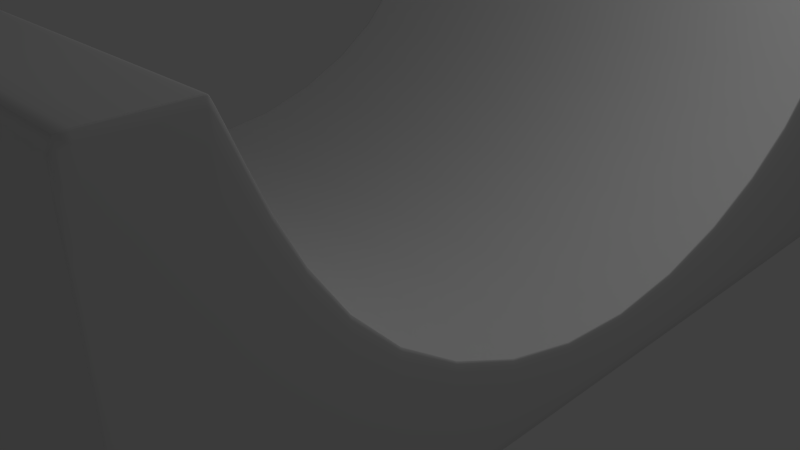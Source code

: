 # Source: halfpipe.blend  (saved by Blender 2.76.0; exported with 4.5.12 LTS)
import bpy
from mathutils import Matrix  # noqa: F401  (used for matrix-valued properties, if any)

bpy.ops.wm.read_factory_settings(use_empty=True)
scene = bpy.context.scene
scene.name = 'Scene'

# ---- collections
col_collection_1 = bpy.data.collections.new('Collection 1'); scene.collection.children.link(col_collection_1)

# ---- materials (node trees are filled in below, after node groups)
mat_material = bpy.data.materials.new('Material')
mat_material.alpha_threshold = 0.0
mat_material.use_transparent_shadow = False
mat_material.roughness = 0.5
mat_material.line_color = (0.0, 0.0, 0.0, 1.0)

# ---- material node trees

# ---- world
world_world = bpy.data.worlds.new('World'); scene.world = world_world
world_world.color = (0.05088, 0.05088, 0.05088)
world_world.use_sun_shadow = False
world_world.sun_shadow_jitter_overblur = 0.0
world_world.cycles.sampling_method = 'MANUAL'
world_world.cycles.sample_map_resolution = 256

# ---- cameras
cam_camera = bpy.data.cameras.new('Camera')
cam_camera.clip_end = 100.0
cam_camera.lens = 35.0
cam_camera.sensor_width = 32.0
cam_camera.sensor_height = 18.0
cam_camera.ortho_scale = 7.314
cam_camera.dof.focus_distance = 0.0
cam_camera.dof.aperture_fstop = 128.0

# ---- lights
light_lamp = bpy.data.lights.new('Lamp', 'POINT')
light_lamp.transmission_factor = 0.0
light_lamp.cutoff_distance = 30.0
light_lamp.energy = 100.0
light_lamp.shadow_buffer_clip_start = 1.001
light_lamp.shadow_soft_size = 0.1
light_lamp.shadow_maximum_resolution = 0.006
light_lamp.use_absolute_resolution = True
light_lamp.cycles.use_multiple_importance_sampling = False

# ---- meshes
me_cube = bpy.data.meshes.new('Cube')
me_cube.from_pydata([(1.0, 1.0, -1.0), (1.0, -1.0, -1.0), (-1.0, -1.0, -1.0), (-1.0, 1.0, -1.0), (1.0, 1.0, 1.0), (1.0, -1.0, 1.0), (-1.0, -1.0, 1.0), (-1.0, 1.0, 1.0), (1.0, 0.8371, -1.0), (-1.0, 0.8371, -1.0), (1.0, 0.8371, 1.0), (-1.0, 0.8371, 1.0), (1.0, -0.8257, -1.0), (1.0, -0.8257, 1.0), (-1.0, -0.8257, -1.0), (-1.0, -0.8257, 1.0), (-1.0, -0.6405, -1.0), (-1.0, 0.005684, -1.0), (-1.0, 0.7053, -1.0), (-1.0, -0.6405, -0.223), (-1.0, 0.005684, -0.8918), (-1.0, 0.7053, -0.1237), (1.0, 0.7053, -1.0), (1.0, 0.005684, -1.0), (1.0, -0.6405, -1.0), (1.0, 0.7053, -0.1237), (1.0, 0.005683, -0.8918), (1.0, -0.6405, -0.223), (1.0, -0.8199, -1.0), (1.0, -0.8199, 0.9771), (-1.0, -0.8199, -1.0), (-1.0, -0.8199, 0.9771), (0.9973, 1.0, -1.0), (0.9973, -1.0, -1.0), (0.9973, 1.0, 1.0), (0.9973, -1.0, 1.0), (0.9973, 0.8371, 1.0), (0.9973, 0.8371, -1.0), (0.9973, -0.8257, 1.0), (0.9973, -0.8257, -1.0), (0.9973, 0.7053, -1.0), (0.9973, 0.005684, -1.0), (0.9973, -0.6405, -1.0), (0.9973, 0.7053, -0.1237), (0.9973, 0.005683, -0.8918), (0.9973, -0.6405, -0.223), (0.9973, -0.8199, -1.0), (0.9973, -0.8199, 0.9771), (-0.9889, 1.0, -1.0), (-0.9889, -1.0, -1.0), (-0.9889, 1.0, 1.0), (-0.9889, -1.0, 1.0), (-0.9889, 0.8371, -1.0), (-0.9889, -0.8257, -1.0), (-0.9889, 0.7053, -1.0), (-0.9889, 0.005684, -1.0), (-0.9889, -0.6405, -1.0), (-0.9889, -0.8199, -1.0), (-0.9889, 0.8371, 1.0), (-0.9889, -0.8257, 1.0), (-0.9889, 0.7053, -0.1237), (-0.9889, 0.005684, -0.8918), (-0.9889, -0.6405, -0.223), (-0.9889, -0.8199, 0.9771), (-1.0, 0.9949, -1.0), (-1.0, 0.9949, 1.0), (1.0, 0.9949, -1.0), (1.0, 0.9949, 1.0), (0.9973, 0.9949, -1.0), (0.9973, 0.9949, 1.0), (-0.9889, 0.9949, -1.0), (-0.9889, 0.9949, 1.0), (1.0, 0.8438, -1.0), (1.0, 0.8438, 1.0), (0.9973, 0.8438, 1.0), (-0.9889, 0.8438, 1.0), (-1.0, 0.8438, -1.0), (-1.0, 0.8438, 1.0), (0.9973, 0.8438, -1.0), (-0.9889, 0.8438, -1.0), (1.0, -0.8293, -1.0), (1.0, -0.8293, 1.0), (-1.0, -0.8293, -1.0), (-1.0, -0.8293, 1.0), (0.9973, -0.8293, 1.0), (0.9973, -0.8293, -1.0), (-0.9889, -0.8293, 1.0), (-0.9889, -0.8293, -1.0), (1.0, -1.0, -1.0), (1.0, -1.0, 1.0), (0.9973, -1.0, 1.0), (-0.9889, -1.0, 1.0), (-1.0, -1.0, -1.0), (-1.0, -1.0, 1.0), (0.9973, -1.0, -1.0), (-0.9889, -1.0, -1.0), (0.9867, 0.8371, 1.0), (0.9867, -0.8257, 1.0), (0.9867, 0.7053, -0.1237), (0.9867, 0.005683, -0.8918), (0.9867, -0.6405, -0.223), (0.9867, -0.8199, 0.9771), (0.9867, 1.0, -1.0), (0.9867, -1.0, -1.0), (0.9867, 1.0, 1.0), (0.9867, -1.0, 1.0), (0.9867, 0.8371, -1.0), (0.9867, -0.8257, -1.0), (0.9867, 0.7053, -1.0), (0.9867, 0.005684, -1.0), (0.9867, -0.6405, -1.0), (0.9867, -0.8199, -1.0), (0.9867, 0.9949, 1.0), (0.9867, 0.9949, -1.0), (0.9867, 0.8438, 1.0), (0.9867, 0.8438, -1.0), (0.9867, -0.8293, -1.0), (0.9867, -0.8293, 1.0), (0.9867, -1.0, -1.0), (0.9867, -1.0, 1.0), (-0.9578, 1.0, -1.0), (-0.9578, -1.0, -1.0), (-0.9578, 1.0, 1.0), (-0.9578, -1.0, 1.0), (-0.9578, 0.8371, -1.0), (-0.9578, -0.8257, -1.0), (-0.9578, 0.7053, -1.0), (-0.9578, 0.005684, -1.0), (-0.9578, -0.6405, -1.0), (-0.9578, -0.8199, -1.0), (-0.9578, 0.9949, -1.0), (-0.9578, 0.8438, -1.0), (-0.9578, -0.8293, -1.0), (-0.9578, -1.0, -1.0), (-0.9578, 0.8371, 1.0), (-0.9578, -0.8257, 1.0), (-0.9578, 0.7053, -0.1237), (-0.9578, 0.005684, -0.8918), (-0.9578, -0.6405, -0.223), (-0.9578, -0.8199, 0.9771), (-0.9578, 0.9949, 1.0), (-0.9578, 0.8438, 1.0), (-0.9578, -0.8293, 1.0), (-0.9578, -1.0, 1.0)], [], [(95, 49, 2, 92), (91, 93, 6, 51), (88, 89, 5, 1), (49, 51, 6, 2), (64, 65, 7, 3), (50, 48, 3, 7), (18, 21, 11, 9), (72, 73, 10, 8), (75, 77, 11, 58), (79, 52, 9, 76), (82, 83, 15, 14), (28, 29, 13, 12), (63, 31, 15, 59), (57, 53, 14, 30), (52, 54, 18, 9), (54, 55, 17, 18), (55, 56, 16, 17), (58, 11, 21, 60), (60, 21, 20, 61), (61, 20, 19, 62), (8, 10, 25, 22), (22, 25, 26, 23), (23, 26, 27, 24), (30, 31, 19, 16), (16, 19, 20, 17), (17, 20, 21, 18), (14, 15, 31, 30), (56, 57, 30, 16), (62, 19, 31, 63), (24, 27, 29, 28), (27, 45, 47, 29), (24, 28, 46, 42), (26, 44, 45, 27), (25, 43, 44, 26), (10, 36, 43, 25), (23, 24, 42, 41), (22, 23, 41, 40), (8, 22, 40, 37), (28, 12, 39, 46), (29, 47, 38, 13), (72, 8, 37, 78), (73, 74, 36, 10), (4, 0, 32, 34), (1, 5, 35, 33), (89, 90, 35, 5), (88, 1, 33, 94), (138, 62, 63, 139), (128, 129, 57, 56), (137, 61, 62, 138), (136, 60, 61, 137), (134, 58, 60, 136), (127, 128, 56, 55), (126, 127, 55, 54), (124, 126, 54, 52), (129, 125, 53, 57), (139, 63, 59, 135), (131, 124, 52, 79), (141, 75, 58, 134), (122, 120, 48, 50), (121, 123, 51, 49), (143, 91, 51, 123), (133, 121, 49, 95), (122, 50, 71, 140), (120, 130, 70, 48), (4, 34, 69, 67), (0, 66, 68, 32), (48, 70, 64, 3), (50, 7, 65, 71), (0, 4, 67, 66), (76, 77, 65, 64), (9, 11, 77, 76), (140, 71, 75, 141), (130, 131, 79, 70), (67, 69, 74, 73), (66, 72, 78, 68), (70, 79, 76, 64), (71, 65, 77, 75), (66, 67, 73, 72), (125, 132, 87, 53), (135, 59, 86, 142), (12, 80, 85, 39), (13, 38, 84, 81), (92, 93, 83, 82), (12, 13, 81, 80), (59, 15, 83, 86), (53, 87, 82, 14), (2, 6, 93, 92), (132, 133, 95, 87), (142, 86, 91, 143), (80, 88, 94, 85), (81, 84, 90, 89), (80, 81, 89, 88), (86, 83, 93, 91), (87, 95, 92, 82), (84, 117, 119, 90), (85, 94, 118, 116), (38, 97, 117, 84), (39, 85, 116, 107), (68, 78, 115, 113), (69, 112, 114, 74), (32, 68, 113, 102), (34, 104, 112, 69), (94, 33, 103, 118), (90, 119, 105, 35), (33, 35, 105, 103), (34, 32, 102, 104), (74, 114, 96, 36), (78, 37, 106, 115), (47, 101, 97, 38), (46, 39, 107, 111), (37, 40, 108, 106), (40, 41, 109, 108), (41, 42, 110, 109), (36, 96, 98, 43), (43, 98, 99, 44), (44, 99, 100, 45), (42, 46, 111, 110), (45, 100, 101, 47), (117, 142, 143, 119), (116, 118, 133, 132), (97, 135, 142, 117), (107, 116, 132, 125), (113, 115, 131, 130), (112, 140, 141, 114), (102, 113, 130, 120), (104, 122, 140, 112), (118, 103, 121, 133), (119, 143, 123, 105), (103, 105, 123, 121), (104, 102, 120, 122), (114, 141, 134, 96), (115, 106, 124, 131), (101, 139, 135, 97), (111, 107, 125, 129), (106, 108, 126, 124), (108, 109, 127, 126), (109, 110, 128, 127), (96, 134, 136, 98), (98, 136, 137, 99), (99, 137, 138, 100), (110, 111, 129, 128), (100, 138, 139, 101)])
me_cube.polygons.foreach_set('use_smooth', [True] * 142)
me_cube.materials.append(mat_material)
me_cube.use_remesh_preserve_volume = False
me_cube.use_remesh_preserve_attributes = False
me_cube.use_mirror_vertex_groups = False
me_cube.update()

# ---- objects
ob_cube = bpy.data.objects.new('Cube', me_cube)
ob_lamp = bpy.data.objects.new('Lamp', light_lamp)
ob_camera = bpy.data.objects.new('Camera', cam_camera)

# ---- transforms, parenting, visibility, modifiers, constraints
ob_cube.location = (0.0, 0.0, 1.976)
ob_cube.scale = (3.609, 5.138, 1.967)
ob_cube.lock_rotations_4d = False
ob_cube.empty_display_type = 'ARROWS'
ob_cube.lineart.crease_threshold = 0.0
_m = ob_cube.modifiers.new('Subsurf', 'SUBSURF')
_m.uv_smooth = 'PRESERVE_CORNERS'
_m.quality = 2
_m.levels = 2
_m.show_only_control_edges = False
ob_lamp.location = (4.076, 1.005, 5.904)
ob_lamp.rotation_euler = (0.6503, 0.05522, 1.866)
ob_lamp.lock_rotations_4d = False
ob_lamp.empty_display_type = 'ARROWS'
ob_lamp.color = (0.0, 0.0, 0.0, 0.0)
ob_lamp.lineart.crease_threshold = 0.0
ob_camera.location = (7.481, -6.508, 5.344)
ob_camera.rotation_euler = (1.109, 0.01082, 0.8149)
ob_camera.lock_rotations_4d = False
ob_camera.empty_display_type = 'ARROWS'
ob_camera.color = (0.0, 0.0, 0.0, 0.0)
ob_camera.display_type = 'WIRE'
ob_camera.lineart.crease_threshold = 0.0

# ---- collection membership
col_collection_1.objects.link(ob_cube)
col_collection_1.objects.link(ob_lamp)
col_collection_1.objects.link(ob_camera)

# ---- scene / render settings (as saved in the file)
scene.camera = ob_camera
scene.frame_start = 1; scene.frame_end = 250; scene.frame_set(1)
scene.render.engine = 'BLENDER_EEVEE_NEXT'
scene.render.resolution_percentage = 50
scene.render.dither_intensity = 0.0
scene.cycles.use_denoising = False
scene.cycles.samples = 10
scene.cycles.sampling_pattern = 'TABULATED_SOBOL'
scene.cycles.light_sampling_threshold = 0.0
scene.cycles.use_adaptive_sampling = False
scene.cycles.use_light_tree = False
scene.cycles.blur_glossy = 0.0
scene.cycles.pixel_filter_type = 'GAUSSIAN'
scene.cycles.sample_clamp_indirect = 0.0
scene.view_settings.view_transform = 'Standard'
bpy.context.view_layer.update()
